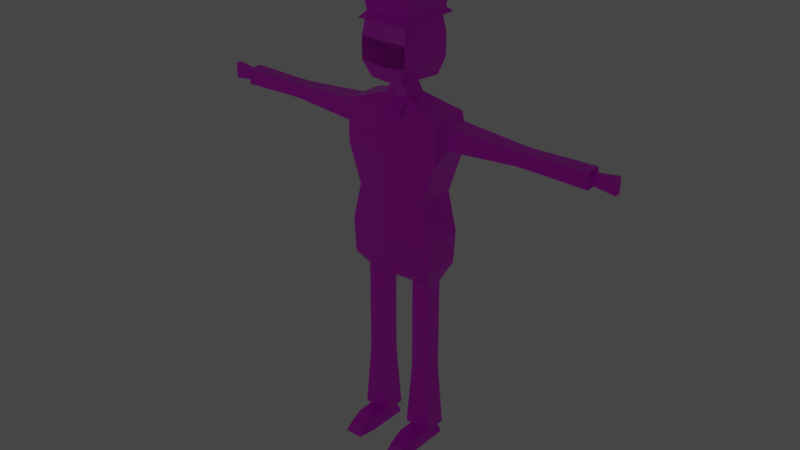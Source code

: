 # Source: chef.blend  (saved by Blender 2.82.7; exported with 4.5.12 LTS)
import bpy
from mathutils import Matrix  # noqa: F401  (used for matrix-valued properties, if any)

bpy.ops.wm.read_factory_settings(use_empty=True)
scene = bpy.context.scene
scene.name = 'Scene'

# ---- collections
col_collection = bpy.data.collections.new('Collection'); scene.collection.children.link(col_collection)

# ---- images (referenced by path relative to the original .blend; pixels are not part of the script)
import os
ASSET_DIR = os.environ.get("B2B_ASSET_DIR", "")  # directory of the original .blend (textures are referenced by path, not embedded)
HERE = os.path.dirname(os.path.abspath(__file__))  # packed textures are extracted next to this script under _unpacked/

def load_image(name, relpath, width, height, colorspace="sRGB"):
    """Load a texture the original file referenced (path relative to the .blend, or extracted next to this script)."""
    p = next((c for c in (os.path.join(HERE, relpath), os.path.join(ASSET_DIR, relpath)) if relpath and os.path.exists(c)), "")
    if p:
        img = bpy.data.images.load(p, check_existing=True)
        img.name = name
    else:  # same state as the original file: an image datablock whose file is absent (Cycles renders it pink)
        img = bpy.data.images.new(name, width, height)
        img.source = "FILE"
        img.filepath = "//" + (relpath or name)
    img.colorspace_settings.name = colorspace
    return img
img_palette01_png = load_image('Palette01.png', 'Palette01.png', 1024, 1024, 'sRGB')

# ---- materials (node trees are filled in below, after node groups)
mat_material = bpy.data.materials.new('Material')
mat_material.alpha_threshold = 0.0
mat_material.use_transparent_shadow = False
mat_material.line_color = (0.0, 0.0, 0.0, 1.0)

# ---- material node trees
mat_material.use_nodes = True; mat_material.node_tree.nodes.clear()
_N = mat_material.node_tree.nodes; _L = mat_material.node_tree.links
n0 = _N.new('ShaderNodeOutputMaterial'); n0.name = 'Material Output'; n0.location = (300, 300)
n1 = _N.new('ShaderNodeBsdfPrincipled'); n1.name = 'Principled BSDF'; n1.location = (10, 300)
n1.distribution = 'GGX'
n1.subsurface_method = 'BURLEY'
n1.inputs[2].default_value = 0.4
n1.inputs[3].default_value = 1.45
n1.inputs[27].default_value = (0.0, 0.0, 0.0, 1.0)
n1.inputs[28].default_value = 1.0
n2 = _N.new('ShaderNodeTexImage'); n2.name = 'Image Texture'; n2.location = (-546, 74)
n2.image = img_palette01_png
n2.interpolation = 'Closest'
_L.new(n1.outputs[0], n0.inputs[0])
_L.new(n2.outputs[0], n1.inputs[0])
n0.is_active_output = True

# ---- world
world_world = bpy.data.worlds.new('World'); scene.world = world_world
world_world.use_nodes = True; world_world.node_tree.nodes.clear()
_N = world_world.node_tree.nodes; _L = world_world.node_tree.links
n0 = _N.new('ShaderNodeOutputWorld'); n0.name = 'World Output'; n0.location = (300, 300)
n1 = _N.new('ShaderNodeBackground'); n1.name = 'Background'; n1.location = (10, 300)
n1.inputs[0].default_value = (0.05088, 0.05088, 0.05088, 1.0)
_L.new(n1.outputs[0], n0.inputs[0])
n0.is_active_output = True
world_world.color = (0.05088, 0.05088, 0.05088)
world_world.use_sun_shadow = False
world_world.sun_shadow_jitter_overblur = 0.0

# ---- lights
light_point = bpy.data.lights.new('Point', 'POINT')
light_point.transmission_factor = 0.0
light_point.shadow_soft_size = 0.25
light_point.shadow_maximum_resolution = 0.006
light_point.use_absolute_resolution = True

# ---- meshes
me_cube = bpy.data.meshes.new('Cube')
me_cube.from_pydata([(0.2708, 0.1094, 1.925), (0.0, 0.1094, 1.028), (0.2708, -0.1094, 1.925), (0.0, -0.1094, 1.028), (0.0, 0.1094, 1.028), (0.0, -0.1094, 1.925), (0.0, -0.1094, 1.028), (0.0, 0.1094, 1.925), (0.2708, 0.1094, 1.687), (0.1985, 0.1094, 1.477), (0.249, 0.1094, 1.266), (0.2708, -0.1094, 1.687), (0.1985, -0.1094, 1.477), (0.249, -0.1094, 1.266), (0.0, -0.1646, 1.701), (0.0, -0.1502, 1.477), (0.0, -0.1502, 1.252), (0.0, 0.09035, 1.701), (0.0, 0.09035, 1.477), (0.0, 0.09035, 1.252), (0.2368, 0.1094, 1.076), (0.2368, -0.1094, 1.076), (0.0, -0.1094, 1.076), (0.0, 0.1094, 1.076), (0.2009, 0.04399, 0.9839), (0.0909, 0.04399, 0.9839), (0.2009, -0.04399, 0.9839), (0.0909, -0.04399, 0.9839), (0.2009, 0.04399, 0.5427), (0.0909, 0.04399, 0.5427), (0.2009, -0.04399, 0.5427), (0.0909, -0.04399, 0.5427), (0.2009, 0.04399, 0.4968), (0.0909, 0.04399, 0.4968), (0.2009, -0.04399, 0.4968), (0.0909, -0.04399, 0.4968), (0.2009, 0.04399, 0.4555), (0.0909, 0.04399, 0.4555), (0.2009, -0.04399, 0.4555), (0.0909, -0.04399, 0.4555), (0.2009, 0.04399, 0.4555), (0.0909, 0.04399, 0.4555), (0.2009, -0.04399, 0.4555), (0.0909, -0.04399, 0.4555), (0.2227, 0.06134, 0.0866), (0.0692, 0.06134, 0.0866), (0.2227, -0.06134, 0.0866), (0.0692, -0.06134, 0.0866), (0.2009, 0.04399, 0.07692), (0.0909, 0.04399, 0.07692), (0.2009, -0.04399, 0.07692), (0.0909, -0.04399, 0.07692), (0.2009, 0.04399, 0.07692), (0.0909, 0.04399, 0.07692), (0.2009, -0.04399, 0.07692), (0.0909, -0.04399, 0.07692), (0.2109, 0.06922, 0.00621), (0.08095, 0.06922, 0.00621), (0.2109, -0.03467, 0.00621), (0.08095, -0.03467, 0.00621), (0.2009, -0.1434, 0.07692), (0.0909, -0.1434, 0.07692), (0.2109, -0.152, 0.00621), (0.08095, -0.152, 0.00621), (0.1881, -0.2387, 0.04738), (0.1038, -0.2387, 0.04738), (0.1957, -0.2646, 0.007728), (0.09615, -0.2646, 0.007728), (0.3144, 0.06698, 1.895), (0.3144, -0.05155, 1.895), (0.3144, 0.06698, 1.774), (0.3144, -0.05155, 1.774), (0.6824, 0.04566, 1.873), (0.6824, -0.03022, 1.873), (0.6824, 0.04566, 1.796), (0.6824, -0.03022, 1.796), (0.7249, 0.04566, 1.873), (0.7249, -0.03022, 1.873), (0.7249, 0.04566, 1.796), (0.7249, -0.03022, 1.796), (0.7658, 0.04566, 1.873), (0.7658, -0.03022, 1.873), (0.7658, 0.04566, 1.796), (0.7658, -0.03022, 1.796), (1.065, 0.04972, 1.878), (1.065, -0.03428, 1.878), (1.065, 0.04972, 1.791), (1.065, -0.03428, 1.791), (1.051, 0.02676, 1.854), (1.051, -0.01133, 1.854), (1.051, 0.02676, 1.815), (1.051, -0.01133, 1.815), (1.061, 0.01827, 1.863), (1.061, -0.002831, 1.863), (1.061, 0.01827, 1.806), (1.061, -0.002831, 1.806), (1.192, 0.02422, 1.878), (1.192, -0.00878, 1.878), (1.192, 0.02422, 1.791), (1.192, -0.00878, 1.791), (0.2708, 0.1094, 1.925), (0.2708, -0.1094, 1.925), (0.0, 0.1094, 1.925), (0.0, -0.1094, 1.925), (0.2708, 0.1094, 1.925), (0.2708, -0.1094, 1.925), (0.0, 0.1094, 1.925), (0.0, -0.1094, 1.925), (0.06761, 0.06013, 1.992), (0.06761, -0.06013, 1.992), (0.0, 0.06895, 1.992), (0.0, -0.07479, 1.992), (0.0423, 0.05566, 2.041), (0.0423, -0.05566, 2.041), (0.0, 0.05566, 2.041), (0.0, -0.05566, 2.041), (0.04393, 0.05854, 2.061), (0.04393, -0.05854, 2.061), (0.0, 0.05854, 2.061), (0.0, -0.05854, 2.061), (0.1187, 0.1064, 2.074), (0.0947, -0.1331, 2.081), (0.0, 0.1064, 2.074), (0.0, -0.1354, 2.074), (0.1233, 0.1325, 2.367), (0.1233, -0.1432, 2.367), (0.0, 0.1325, 2.367), (0.0, -0.1432, 2.367), (0.1031, 0.09549, 2.399), (0.1031, -0.09549, 2.399), (0.0, 0.09549, 2.399), (0.0, -0.09549, 2.399), (0.0, 0.1499, 2.157), (0.0, 0.1508, 2.224), (0.0, 0.1499, 2.283), (0.1303, -0.1597, 2.164), (0.1307, -0.1605, 2.23), (0.1303, -0.1597, 2.283), (0.0, -0.1668, 2.283), (0.0, -0.1677, 2.224), (0.0, -0.1668, 2.157), (0.1335, 0.1499, 2.157), (0.1339, 0.1508, 2.243), (0.1335, 0.1499, 2.283), (0.1397, 0.194, 2.371), (0.1397, -0.175, 2.371), (0.0, 0.194, 2.371), (0.0, -0.175, 2.371), (0.1441, 0.1536, 2.525), (0.1441, -0.1454, 2.541), (0.0, 0.1536, 2.525), (0.0, -0.1454, 2.541), (0.0, 0.161, 2.399), (0.0, 0.1775, 2.385), (0.1307, -0.1537, 2.385), (0.1217, -0.1324, 2.399), (0.0, -0.1537, 2.385), (0.0, -0.1324, 2.399), (0.1307, 0.1775, 2.385), (0.1217, 0.161, 2.399), (0.06761, -0.06013, 1.992), (0.0, -0.07479, 1.992), (0.1303, -0.1597, 2.164), (0.1307, -0.1605, 2.23), (0.1303, -0.1597, 2.283), (0.0, -0.1668, 2.283), (0.0, -0.1677, 2.224), (0.0, -0.1668, 2.157), (0.07767, -0.1462, 1.905), (0.0, -0.1609, 1.905)], [], [(4, 1, 3, 6), (8, 0, 68, 70), (17, 7, 0, 8), (0, 7, 102, 100), (11, 2, 5, 14), (21, 13, 16, 22), (13, 12, 15, 16), (12, 11, 14, 15), (23, 19, 10, 20), (19, 18, 9, 10), (18, 17, 8, 9), (20, 10, 13, 21), (10, 9, 12, 13), (9, 8, 11, 12), (3, 1, 25, 27), (4, 23, 20, 1), (3, 21, 22, 6), (27, 25, 29, 31), (21, 3, 27, 26), (20, 21, 26, 24), (1, 20, 24, 25), (28, 30, 34, 32), (25, 24, 28, 29), (24, 26, 30, 28), (26, 27, 31, 30), (35, 33, 37, 39), (30, 31, 35, 34), (31, 29, 33, 35), (29, 28, 32, 33), (37, 36, 40, 41), (33, 32, 36, 37), (32, 34, 38, 36), (34, 35, 39, 38), (43, 41, 45, 47), (36, 38, 42, 40), (38, 39, 43, 42), (39, 37, 41, 43), (44, 46, 50, 48), (41, 40, 44, 45), (40, 42, 46, 44), (42, 43, 47, 46), (50, 51, 55, 54), (46, 47, 51, 50), (47, 45, 49, 51), (45, 44, 48, 49), (55, 53, 57, 59), (51, 49, 53, 55), (49, 48, 52, 53), (48, 50, 54, 52), (57, 56, 58, 59), (53, 52, 56, 57), (52, 54, 58, 56), (58, 54, 60, 62), (61, 63, 67, 65), (55, 59, 63, 61), (59, 58, 62, 63), (54, 55, 61, 60), (64, 65, 67, 66), (60, 61, 65, 64), (62, 60, 64, 66), (63, 62, 66, 67), (71, 70, 74, 75), (11, 8, 70, 71), (2, 11, 71, 69), (0, 2, 69, 68), (81, 76, 73, 77), (70, 68, 72, 74), (69, 71, 75, 73), (68, 69, 73, 72), (76, 81, 80), (72, 73, 76), (74, 72, 76, 78), (83, 82, 86, 87), (78, 76, 80, 82), (85, 87, 91, 89), (82, 80, 84, 86), (81, 83, 87, 85), (80, 81, 85, 84), (90, 88, 92, 94), (84, 85, 89, 88), (87, 86, 90, 91), (86, 84, 88, 90), (94, 92, 96, 98), (89, 91, 95, 93), (88, 89, 93, 92), (91, 90, 94, 95), (98, 96, 97, 99), (93, 95, 99, 97), (92, 93, 97, 96), (95, 94, 98, 99), (100, 102, 106, 104), (2, 0, 100, 101), (5, 2, 101, 103), (105, 104, 108, 109), (103, 101, 105, 107), (101, 100, 104, 105), (108, 110, 114, 112), (104, 106, 110, 108), (107, 105, 109, 111), (112, 114, 118, 116), (111, 109, 113, 115), (109, 108, 112, 113), (119, 117, 121, 123), (115, 113, 117, 119), (113, 112, 116, 117), (138, 137, 125, 127), (117, 116, 120, 121), (116, 118, 122, 120), (127, 125, 129, 131), (137, 143, 124, 125), (143, 134, 126, 124), (128, 130, 131, 129), (125, 124, 128, 129), (124, 126, 130, 128), (120, 122, 132, 141), (121, 120, 141, 135), (141, 132, 133, 134, 143, 142), (123, 121, 135, 140), (135, 141, 142, 143, 137, 136), (140, 135, 136, 137, 138, 139), (157, 155, 149, 151), (148, 150, 151, 149), (155, 159, 148, 149), (159, 152, 150, 148), (145, 147, 146, 144), (73, 75, 79, 83, 81, 77), (75, 78, 83, 79), (83, 78, 82), (78, 75, 74), (144, 146, 153, 158), (158, 153, 152, 159), (145, 144, 158, 154), (154, 158, 159, 155), (147, 145, 154, 156), (156, 154, 155, 157), (109, 111, 161, 160), (167, 162, 163, 164, 165, 166), (160, 161, 169, 168)])
_uv = me_cube.uv_layers.new(name='UVMap')
_uv.uv.foreach_set('vector', [0.4225, 0.8141, 0.4225, 0.8141, 0.4225, 0.8141, 0.4225, 0.8141, 0.02254, 0.9257, 0.02254, 0.9257, 0.02254, 0.9257, 0.02254, 0.9257, 0.02254, 0.9257, 0.02254, 0.9257, 0.02254, 0.9257, 0.02254, 0.9257, 0.02254, 0.9257, 0.02254, 0.9257, 0.02254, 0.9257, 0.02254, 0.9257, 0.02254, 0.9257, 0.02254, 0.9257, 0.02254, 0.9257, 0.02254, 0.9257, 0.02254, 0.9257, 0.02254, 0.9257, 0.02254, 0.9257, 0.02254, 0.9257, 0.02254, 0.9257, 0.02254, 0.9257, 0.02254, 0.9257, 0.02254, 0.9257, 0.02254, 0.9257, 0.02254, 0.9257, 0.02254, 0.9257, 0.02254, 0.9257, 0.02254, 0.9257, 0.02254, 0.9257, 0.02254, 0.9257, 0.02254, 0.9257, 0.02254, 0.9257, 0.02254, 0.9257, 0.02254, 0.9257, 0.02254, 0.9257, 0.02254, 0.9257, 0.02254, 0.9257, 0.02254, 0.9257, 0.02254, 0.9257, 0.02254, 0.9257, 0.02254, 0.9257, 0.02254, 0.9257, 0.02254, 0.9257, 0.02254, 0.9257, 0.02254, 0.9257, 0.02254, 0.9257, 0.02254, 0.9257, 0.02254, 0.9257, 0.02254, 0.9257, 0.02254, 0.9257, 0.02254, 0.9257, 0.4225, 0.8141, 0.4225, 0.8141, 0.4225, 0.8141, 0.4225, 0.8141, 0.4225, 0.8141, 0.4225, 0.8141, 0.4225, 0.8141, 0.4225, 0.8141, 0.4225, 0.8141, 0.4225, 0.8141, 0.4225, 0.8141, 0.4225, 0.8141, 0.4225, 0.8141, 0.4225, 0.8141, 0.4225, 0.8141, 0.4225, 0.8141, 0.4225, 0.8141, 0.4225, 0.8141, 0.4225, 0.8141, 0.4225, 0.8141, 0.4225, 0.8141, 0.4225, 0.8141, 0.4225, 0.8141, 0.4225, 0.8141, 0.4225, 0.8141, 0.4225, 0.8141, 0.4225, 0.8141, 0.4225, 0.8141, 0.4225, 0.8141, 0.4225, 0.8141, 0.4225, 0.8141, 0.4225, 0.8141, 0.4225, 0.8141, 0.4225, 0.8141, 0.4225, 0.8141, 0.4225, 0.8141, 0.4225, 0.8141, 0.4225, 0.8141, 0.4225, 0.8141, 0.4225, 0.8141, 0.4225, 0.8141, 0.4225, 0.8141, 0.4225, 0.8141, 0.4225, 0.8141, 0.4225, 0.8141, 0.4225, 0.8141, 0.4225, 0.8141, 0.4225, 0.8141, 0.4225, 0.8141, 0.4225, 0.8141, 0.4225, 0.8141, 0.4225, 0.8141, 0.4225, 0.8141, 0.4225, 0.8141, 0.4225, 0.8141, 0.4225, 0.8141, 0.4225, 0.8141, 0.4225, 0.8141, 0.4225, 0.8141, 0.4225, 0.8141, 0.4225, 0.8141, 0.4225, 0.8141, 0.4225, 0.8141, 0.4225, 0.8141, 0.4225, 0.8141, 0.4225, 0.8141, 0.4225, 0.8141, 0.4225, 0.8141, 0.4225, 0.8141, 0.4225, 0.8141, 0.4225, 0.8141, 0.4225, 0.8141, 0.4225, 0.8141, 0.4225, 0.8141, 0.4225, 0.8141, 0.4225, 0.8141, 0.4225, 0.8141, 0.4225, 0.8141, 0.4225, 0.8141, 0.4225, 0.8141, 0.4225, 0.8141, 0.4225, 0.8141, 0.4225, 0.8141, 0.4225, 0.8141, 0.4225, 0.8141, 0.4225, 0.8141, 0.4225, 0.8141, 0.4225, 0.8141, 0.4225, 0.8141, 0.4225, 0.8141, 0.4225, 0.8141, 0.4225, 0.8141, 0.06905, 0.4173, 0.06905, 0.4173, 0.06905, 0.4173, 0.06905, 0.4173, 0.4225, 0.8141, 0.4225, 0.8141, 0.4225, 0.8141, 0.4225, 0.8141, 0.4225, 0.8141, 0.4225, 0.8141, 0.4225, 0.8141, 0.4225, 0.8141, 0.4225, 0.8141, 0.4225, 0.8141, 0.4225, 0.8141, 0.4225, 0.8141, 0.06905, 0.4173, 0.06905, 0.4173, 0.06905, 0.4173, 0.06905, 0.4173, 0.06905, 0.4173, 0.06905, 0.4173, 0.06905, 0.4173, 0.06905, 0.4173, 0.06905, 0.4173, 0.06905, 0.4173, 0.06905, 0.4173, 0.06905, 0.4173, 0.06905, 0.4173, 0.06905, 0.4173, 0.06905, 0.4173, 0.06905, 0.4173, 0.06905, 0.4173, 0.06905, 0.4173, 0.06905, 0.4173, 0.06905, 0.4173, 0.06905, 0.4173, 0.06905, 0.4173, 0.06905, 0.4173, 0.06905, 0.4173, 0.06905, 0.4173, 0.06905, 0.4173, 0.06905, 0.4173, 0.06905, 0.4173, 0.06905, 0.4173, 0.06905, 0.4173, 0.06905, 0.4173, 0.06905, 0.4173, 0.06905, 0.4173, 0.06905, 0.4173, 0.06905, 0.4173, 0.06905, 0.4173, 0.06905, 0.4173, 0.06905, 0.4173, 0.06905, 0.4173, 0.06905, 0.4173, 0.06905, 0.4173, 0.06905, 0.4173, 0.06905, 0.4173, 0.06905, 0.4173, 0.06905, 0.4173, 0.06905, 0.4173, 0.06905, 0.4173, 0.06905, 0.4173, 0.06905, 0.4173, 0.06905, 0.4173, 0.06905, 0.4173, 0.06905, 0.4173, 0.06905, 0.4173, 0.06905, 0.4173, 0.06905, 0.4173, 0.06905, 0.4173, 0.06905, 0.4173, 0.06905, 0.4173, 0.06905, 0.4173, 0.06905, 0.4173, 0.06905, 0.4173, 0.06905, 0.4173, 0.06905, 0.4173, 0.06905, 0.4173, 0.06905, 0.4173, 0.06905, 0.4173, 0.06905, 0.4173, 0.06905, 0.4173, 0.06905, 0.4173, 0.06905, 0.4173, 0.06905, 0.4173, 0.06905, 0.4173, 0.06905, 0.4173, 0.06905, 0.4173, 0.06905, 0.4173, 0.06905, 0.4173, 0.06905, 0.4173, 0.06905, 0.4173, 0.06905, 0.4173, 0.06905, 0.4173, 0.02254, 0.9257, 0.02254, 0.9257, 0.02254, 0.9257, 0.02254, 0.9257, 0.02254, 0.9257, 0.02254, 0.9257, 0.02254, 0.9257, 0.02254, 0.9257, 0.02254, 0.9257, 0.02254, 0.9257, 0.02254, 0.9257, 0.02254, 0.9257, 0.02254, 0.9257, 0.02254, 0.9257, 0.02254, 0.9257, 0.02254, 0.9257, 0.02254, 0.9257, 0.02254, 0.9257, 0.02254, 0.9257, 0.02254, 0.9257, 0.02254, 0.9257, 0.02254, 0.9257, 0.02254, 0.9257, 0.02254, 0.9257, 0.02254, 0.9257, 0.02254, 0.9257, 0.02254, 0.9257, 0.02254, 0.9257, 0.02254, 0.9257, 0.02254, 0.9257, 0.02254, 0.9257, 0.02254, 0.9257, 0.02254, 0.9257, 0.02254, 0.9257, 0.02254, 0.9257, 0.02254, 0.9257, 0.02254, 0.9257, 0.02254, 0.9257, 0.02254, 0.9257, 0.02254, 0.9257, 0.02254, 0.9257, 0.02254, 0.9257, 0.02254, 0.9257, 0.02254, 0.9257, 0.02254, 0.9257, 0.02254, 0.9257, 0.02254, 0.9257, 0.02254, 0.9257, 0.02254, 0.9257, 0.02254, 0.9257, 0.06905, 0.4173, 0.06905, 0.4173, 0.06905, 0.4173, 0.06905, 0.4173, 0.06905, 0.4173, 0.06905, 0.4173, 0.06905, 0.4173, 0.06905, 0.4173, 0.02254, 0.9257, 0.02254, 0.9257, 0.02254, 0.9257, 0.02254, 0.9257, 0.02254, 0.9257, 0.02254, 0.9257, 0.02254, 0.9257, 0.02254, 0.9257, 0.06905, 0.4173, 0.06905, 0.4173, 0.06905, 0.4173, 0.06905, 0.4173, 0.06905, 0.4173, 0.06905, 0.4173, 0.06905, 0.4173, 0.06905, 0.4173, 0.06905, 0.4173, 0.06905, 0.4173, 0.06905, 0.4173, 0.06905, 0.4173, 0.06905, 0.4173, 0.06905, 0.4173, 0.06905, 0.4173, 0.06905, 0.4173, 0.06905, 0.4173, 0.06905, 0.4173, 0.06905, 0.4173, 0.06905, 0.4173, 0.06905, 0.4173, 0.06905, 0.4173, 0.06905, 0.4173, 0.06905, 0.4173, 0.06905, 0.4173, 0.06905, 0.4173, 0.06905, 0.4173, 0.06905, 0.4173, 0.06905, 0.4173, 0.06905, 0.4173, 0.06905, 0.4173, 0.06905, 0.4173, 0.06905, 0.4173, 0.06905, 0.4173, 0.06905, 0.4173, 0.06905, 0.4173, 0.06905, 0.4173, 0.06905, 0.4173, 0.06905, 0.4173, 0.06905, 0.4173, 0.06905, 0.4173, 0.06905, 0.4173, 0.06905, 0.4173, 0.06905, 0.4173, 0.06905, 0.4173, 0.06905, 0.4173, 0.06905, 0.4173, 0.06905, 0.4173, 0.06905, 0.4173, 0.06905, 0.4173, 0.06905, 0.4173, 0.06905, 0.4173, 0.02254, 0.9257, 0.02254, 0.9257, 0.02254, 0.9257, 0.02254, 0.9257, 0.02254, 0.9257, 0.02254, 0.9257, 0.02254, 0.9257, 0.02254, 0.9257, 0.02254, 0.9257, 0.02254, 0.9257, 0.02254, 0.9257, 0.02254, 0.9257, 0.06905, 0.4173, 0.06905, 0.4173, 0.06905, 0.4173, 0.06905, 0.4173, 0.06905, 0.4173, 0.06905, 0.4173, 0.06905, 0.4173, 0.06905, 0.4173, 0.06905, 0.4173, 0.06905, 0.4173, 0.06905, 0.4173, 0.06905, 0.4173, 0.02254, 0.9257, 0.02254, 0.9257, 0.02254, 0.9257, 0.02254, 0.9257, 0.02254, 0.9257, 0.02254, 0.9257, 0.02254, 0.9257, 0.02254, 0.9257, 0.06905, 0.4173, 0.06905, 0.4173, 0.06905, 0.4173, 0.06905, 0.4173, 0.06905, 0.4173, 0.06905, 0.4173, 0.06905, 0.4173, 0.06905, 0.4173, 0.06905, 0.4173, 0.06905, 0.4173, 0.06905, 0.4173, 0.06905, 0.4173, 0.06905, 0.4173, 0.06905, 0.4173, 0.06905, 0.4173, 0.06905, 0.4173, 0.06905, 0.4173, 0.06905, 0.4173, 0.06905, 0.4173, 0.06905, 0.4173, 0.06905, 0.4173, 0.06905, 0.4173, 0.06905, 0.4173, 0.06905, 0.4173, 0.06905, 0.4173, 0.06905, 0.4173, 0.06905, 0.4173, 0.06905, 0.4173, 0.06905, 0.4173, 0.06905, 0.4173, 0.06905, 0.4173, 0.06905, 0.4173, 0.06905, 0.4173, 0.06905, 0.4173, 0.06905, 0.4173, 0.06905, 0.4173, 0.06905, 0.4173, 0.06905, 0.4173, 0.06905, 0.4173, 0.06905, 0.4173, 0.06905, 0.4173, 0.06905, 0.4173, 0.06905, 0.4173, 0.06905, 0.4173, 0.06905, 0.4173, 0.06905, 0.4173, 0.06905, 0.4173, 0.06905, 0.4173, 0.06905, 0.4173, 0.06905, 0.4173, 0.06905, 0.4173, 0.06905, 0.4173, 0.06905, 0.4173, 0.06905, 0.4173, 0.06905, 0.4173, 0.06905, 0.4173, 0.06905, 0.4173, 0.06905, 0.4173, 0.06905, 0.4173, 0.06905, 0.4173, 0.06905, 0.4173, 0.06905, 0.4173, 0.06905, 0.4173, 0.06905, 0.4173, 0.06905, 0.4173, 0.06905, 0.4173, 0.06905, 0.4173, 0.06905, 0.4173, 0.06905, 0.4173, 0.06905, 0.4173, 0.06905, 0.4173, 0.06905, 0.4173, 0.06905, 0.4173, 0.06905, 0.4173, 0.06905, 0.4173, 0.06905, 0.4173, 0.06905, 0.4173, 0.06905, 0.4173, 0.06905, 0.4173, 0.06905, 0.4173, 0.06905, 0.4173, 0.06905, 0.4173, 0.06905, 0.4173, 0.06905, 0.4173, 0.06905, 0.4173, 0.06905, 0.4173, 0.06905, 0.4173, 0.06905, 0.4173, 0.06905, 0.4173, 0.06905, 0.4173, 0.438, 0.7025, 0.438, 0.7025, 0.438, 0.7025, 0.438, 0.7025, 0.438, 0.7025, 0.438, 0.7025, 0.438, 0.7025, 0.438, 0.7025, 0.438, 0.7025, 0.438, 0.7025, 0.438, 0.7025, 0.438, 0.7025, 0.438, 0.7025, 0.438, 0.7025, 0.438, 0.7025, 0.438, 0.7025, 0.06905, 0.4173, 0.06905, 0.4173, 0.06905, 0.4173, 0.06905, 0.4173, 0.02254, 0.9257, 0.02254, 0.9257, 0.02254, 0.9257, 0.02254, 0.9257, 0.02254, 0.9257, 0.02254, 0.9257, 0.02254, 0.9257, 0.02254, 0.9257, 0.02254, 0.9257, 0.02254, 0.9257, 0.02254, 0.9257, 0.02254, 0.9257, 0.02254, 0.9257, 0.02254, 0.9257, 0.02254, 0.9257, 0.02254, 0.9257, 0.02874, 0.9598, 0.02874, 0.9598, 0.02874, 0.9598, 0.02874, 0.9598, 0.438, 0.7025, 0.438, 0.7025, 0.438, 0.7025, 0.438, 0.7025, 0.02874, 0.9598, 0.02874, 0.9598, 0.02874, 0.9598, 0.02874, 0.9598, 0.438, 0.7025, 0.438, 0.7025, 0.438, 0.7025, 0.438, 0.7025, 0.02874, 0.9598, 0.02874, 0.9598, 0.02874, 0.9598, 0.02874, 0.9598, 0.438, 0.7025, 0.438, 0.7025, 0.438, 0.7025, 0.438, 0.7025, 0.02254, 0.9257, 0.02254, 0.9257, 0.02254, 0.9257, 0.02254, 0.9257, 0.06905, 0.4173, 0.06905, 0.4173, 0.06905, 0.4173, 0.06905, 0.4173, 0.06905, 0.4173, 0.06905, 0.4173, 0.3295, 0.9164, 0.3295, 0.9164, 0.3295, 0.9164, 0.3295, 0.9164])
me_cube.materials.append(mat_material)
me_cube.use_remesh_preserve_volume = False
me_cube.use_remesh_preserve_attributes = False
me_cube.use_mirror_vertex_groups = False
me_cube.update()
me_cube.normals_split_custom_set([tuple(v) for v in zip(*[iter([0.0, 0.0, 1.0, 0.0, 0.0, 1.0, 0.0, 0.0, 1.0, 0.0, 0.0, 1.0, 0.6968, 0.7173, 0.0, 0.6968, 0.7173, 0.0, 0.6968, 0.7173, 0.0, 0.6968, 0.7173, 0.0, -0.03614, 0.9985, -0.04118, -0.03614, 0.9985, -0.04118, -0.03614, 0.9985, -0.04118, -0.03614, 0.9985, -0.04118, 0.0, 0.0, 1.0, 0.0, 0.0, 1.0, 0.0, 0.0, 1.0, 0.0, 0.0, 1.0, 0.1036, -0.9876, 0.1181, 0.1036, -0.9876, 0.1181, 0.1036, -0.9876, 0.1181, 0.1036, -0.9876, 0.1181, 0.0863, -0.9898, -0.1133, 0.0863, -0.9898, -0.1133, 0.0863, -0.9898, -0.1133, 0.0863, -0.9898, -0.1133, 0.1788, -0.9837, 0.02077, 0.1788, -0.9837, 0.02077, 0.1788, -0.9837, 0.02077, 0.1788, -0.9837, 0.02077, 0.1983, -0.978, -0.06533, 0.1983, -0.978, -0.06533, 0.1983, -0.978, -0.06533, 0.1983, -0.978, -0.06533, -0.04059, 0.9978, 0.05328, -0.04059, 0.9978, 0.05328, -0.04059, 0.9978, 0.05328, -0.04059, 0.9978, 0.05328, -0.08452, 0.9964, -0.009814, -0.08452, 0.9964, -0.009814, -0.08452, 0.9964, -0.009814, -0.08452, 0.9964, -0.009814, -0.08052, 0.9967, 0.01339, -0.08052, 0.9967, 0.01339, -0.08052, 0.9967, 0.01339, -0.08052, 0.9967, 0.01339, 0.998, 0.0, -0.06388, 0.998, 0.0, -0.06388, 0.998, 0.0, -0.06388, 0.998, 0.0, -0.06388, 0.9725, 0.0, 0.233, 0.9725, 0.0, 0.233, 0.9725, 0.0, 0.233, 0.9725, 0.0, 0.233, 0.9459, 0.0, -0.3246, 0.9459, 0.0, -0.3246, 0.9459, 0.0, -0.3246, 0.9459, 0.0, -0.3246, -0.4392, 0.0, -0.8984, -0.4392, 0.0, -0.8984, -0.4392, 0.0, -0.8984, -0.4392, 0.0, -0.8984, 0.0, 1.0, 0.0, 0.0, 1.0, 0.0, 0.0, 1.0, 0.0, 0.0, 1.0, 0.0, 0.0, -1.0, 0.0, 0.0, -1.0, 0.0, 0.0, -1.0, 0.0, 0.0, -1.0, 0.0, -1.0, 0.0, 0.0, -1.0, 0.0, 0.0, -1.0, 0.0, 0.0, -1.0, 0.0, 0.0, 0.09234, -0.7379, -0.6686, 0.09234, -0.7379, -0.6686, 0.09234, -0.7379, -0.6686, 0.09234, -0.7379, -0.6686, 0.9321, 0.0, -0.3622, 0.9321, 0.0, -0.3622, 0.9321, 0.0, -0.3622, 0.9321, 0.0, -0.3622, 0.09234, 0.7379, -0.6686, 0.09234, 0.7379, -0.6686, 0.09234, 0.7379, -0.6686, 0.09234, 0.7379, -0.6686, 1.0, 0.0, 0.0, 1.0, 0.0, 0.0, 1.0, 0.0, 0.0, 1.0, 0.0, 0.0, 0.0, 1.0, 0.0, 0.0, 1.0, 0.0, 0.0, 1.0, 0.0, 0.0, 1.0, 0.0, 1.0, 0.0, 0.0, 1.0, 0.0, 0.0, 1.0, 0.0, 0.0, 1.0, 0.0, 0.0, 0.0, -1.0, 0.0, 0.0, -1.0, 0.0, 0.0, -1.0, 0.0, 0.0, -1.0, 0.0, -1.0, 0.0, 0.0, -1.0, 0.0, 0.0, -1.0, 0.0, 0.0, -1.0, 0.0, 0.0, 0.0, -1.0, 0.0, 0.0, -1.0, 0.0, 0.0, -1.0, 0.0, 0.0, -1.0, 0.0, -1.0, 0.0, 0.0, -1.0, 0.0, 0.0, -1.0, 0.0, 0.0, -1.0, 0.0, 0.0, 0.0, 1.0, 0.0, 0.0, 1.0, 0.0, 0.0, 1.0, 0.0, 0.0, 1.0, 0.0, 0.0, 0.0, 1.0, 0.0, 0.0, 1.0, 0.0, 0.0, 1.0, 0.0, 0.0, 1.0, 0.0, 1.0, 0.0, 0.0, 1.0, 0.0, 0.0, 1.0, 0.0, 0.0, 1.0, 0.0, 1.0, 0.0, 0.0, 1.0, 0.0, 0.0, 1.0, 0.0, 0.0, 1.0, 0.0, 0.0, 0.0, -1.0, 0.0, 0.0, -1.0, 0.0, 0.0, -1.0, 0.0, 0.0, -1.0, 0.0, -0.9983, 0.0, 0.05873, -0.9983, 0.0, 0.05873, -0.9983, 0.0, 0.05873, -0.9983, 0.0, 0.05873, 0.0, 0.0, 1.0, 0.0, 0.0, 1.0, 0.0, 0.0, 1.0, 0.0, 0.0, 1.0, 0.0, 0.0, 1.0, 0.0, 0.0, 1.0, 0.0, 0.0, 1.0, 0.0, 0.0, 1.0, 0.0, 0.0, 1.0, 0.0, 0.0, 1.0, 0.0, 0.0, 1.0, 0.0, 0.0, 1.0, 0.4075, 0.0, -0.9132, 0.4075, 0.0, -0.9132, 0.4075, 0.0, -0.9132, 0.4075, 0.0, -0.9132, 0.0, 0.9989, 0.04698, 0.0, 0.9989, 0.04698, 0.0, 0.9989, 0.04698, 0.0, 0.9989, 0.04698, 0.9983, 0.0, 0.05873, 0.9983, 0.0, 0.05873, 0.9983, 0.0, 0.05873, 0.9983, 0.0, 0.05873, 0.0, -0.9989, 0.04698, 0.0, -0.9989, 0.04698, 0.0, -0.9989, 0.04698, 0.0, -0.9989, 0.04698, 0.0, 0.0, 1.0, 0.0, 0.0, 1.0, 0.0, 0.0, 1.0, 0.0, 0.0, 1.0, 0.0, -0.4873, -0.8732, 0.0, -0.4873, -0.8732, 0.0, -0.4873, -0.8732, 0.0, -0.4873, -0.8732, -0.4075, 0.0, -0.9132, -0.4075, 0.0, -0.9132, -0.4075, 0.0, -0.9132, -0.4075, 0.0, -0.9132, 0.0, 0.4873, -0.8732, 0.0, 0.4873, -0.8732, 0.0, 0.4873, -0.8732, 0.0, 0.4873, -0.8732, -0.9902, 0.0, 0.1393, -0.9902, 0.0, 0.1393, -0.9902, 0.0, 0.1393, -0.9902, 0.0, 0.1393, 0.0, 0.0, 1.0, 0.0, 0.0, 1.0, 0.0, 0.0, 1.0, 0.0, 0.0, 1.0, 0.0, 0.0, 1.0, 0.0, 0.0, 1.0, 0.0, 0.0, 1.0, 0.0, 0.0, 1.0, 0.0, 0.0, 1.0, 0.0, 0.0, 1.0, 0.0, 0.0, 1.0, 0.0, 0.0, 1.0, 0.0, 0.0, -1.0, 0.0, 0.0, -1.0, 0.0, 0.0, -1.0, 0.0, 0.0, -1.0, 0.0, 0.9419, 0.336, 0.0, 0.9419, 0.336, 0.0, 0.9419, 0.336, 0.0, 0.9419, 0.336, 0.9902, 0.0, 0.1393, 0.9902, 0.0, 0.1393, 0.9902, 0.0, 0.1393, 0.9902, 0.0, 0.1393, 0.9902, 0.0, 0.1393, 0.9902, 0.0, 0.1393, 0.9902, 0.0, 0.1393, 0.9902, 0.0, 0.1393, -0.9663, -0.158, 0.2033, -0.9663, -0.158, 0.2033, -0.9663, -0.158, 0.2033, -0.9663, -0.158, 0.2033, -0.9902, 0.0, 0.1393, -0.9902, 0.0, 0.1393, -0.9902, 0.0, 0.1393, -0.9902, 0.0, 0.1393, 0.0, 0.0, -1.0, 0.0, 0.0, -1.0, 0.0, 0.0, -1.0, 0.0, 0.0, -1.0, 0.0, 0.0, 1.0, 0.0, 0.0, 1.0, 0.0, 0.0, 1.0, 0.0, 0.0, 1.0, 0.0, -0.8374, 0.5466, 0.0, -0.8374, 0.5466, 0.0, -0.8374, 0.5466, 0.0, -0.8374, 0.5466, 0.0, -0.296, 0.9552, 0.0, -0.296, 0.9552, 0.0, -0.296, 0.9552, 0.0, -0.296, 0.9552, 0.9663, -0.158, 0.2033, 0.9663, -0.158, 0.2033, 0.9663, -0.158, 0.2033, 0.9663, -0.158, 0.2033, 0.0, -0.01349, -0.9999, 0.0, -0.01349, -0.9999, 0.0, -0.01349, -0.9999, 0.0, -0.01349, -0.9999, 0.05927, 0.0, -0.9982, 0.05927, 0.0, -0.9982, 0.05927, 0.0, -0.9982, 0.05927, 0.0, -0.9982, 0.8927, 0.0, -0.4506, 0.8927, 0.0, -0.4506, 0.8927, 0.0, -0.4506, 0.8927, 0.0, -0.4506, 0.7982, -0.6024, 0.0, 0.7982, -0.6024, 0.0, 0.7982, -0.6024, 0.0, 0.7982, -0.6024, 0.0, 0.562, 0.0, 0.8271, 0.562, 0.0, 0.8271, 0.562, 0.0, 0.8271, 0.562, 0.0, 0.8271, 0.0, 0.0, 1.0, 0.0, 0.0, 1.0, 0.0, 0.0, 1.0, 0.0, 0.0, 1.0, 0.05786, 0.9983, 0.0, 0.05786, 0.9983, 0.0, 0.05786, 0.9983, 0.0, 0.05786, 0.9983, 0.0, 0.05786, -0.9983, 0.0, 0.05786, -0.9983, 0.0, 0.05786, -0.9983, 0.0, 0.05786, -0.9983, 0.0, 0.05927, 0.0, 0.9982, 0.05927, 0.0, 0.9982, 0.05927, 0.0, 0.9982, 0.05927, 0.0, 0.9982, 0.0, 0.0, 1.0, 0.0, 0.0, 1.0, 0.0, 0.0, 1.0, 0.0, 0.0, 1.0, 0.0, 0.0, 1.0, 0.0, 0.0, 1.0, 0.0, 1.0, 0.0, 0.0, 1.0, 0.0, 0.0, 1.0, 0.0, 0.0, 1.0, 0.0, -0.0139, 0.0, -0.9999, -0.0139, 0.0, -0.9999, -0.0139, 0.0, -0.9999, -0.0139, 0.0, -0.9999, 0.0, 1.0, 0.0, 0.0, 1.0, 0.0, 0.0, 1.0, 0.0, 0.0, 1.0, 0.0, 0.8613, 0.5081, 0.0, 0.8613, 0.5081, 0.0, 0.8613, 0.5081, 0.0, 0.8613, 0.5081, 0.0, -0.01357, 0.9999, 0.0, -0.01357, 0.9999, 0.0, -0.01357, 0.9999, 0.0, -0.01357, 0.9999, 0.0, -0.01357, -0.9999, 0.0, -0.01357, -0.9999, 0.0, -0.01357, -0.9999, 0.0, -0.01357, -0.9999, 0.0, -0.0139, 0.0, 0.9999, -0.0139, 0.0, 0.9999, -0.0139, 0.0, 0.9999, -0.0139, 0.0, 0.9999, 0.6466, 0.7628, 0.0, 0.6466, 0.7628, 0.0, 0.6466, 0.7628, 0.0, 0.6466, 0.7628, 0.0, 0.8666, 0.0, -0.4991, 0.8666, 0.0, -0.4991, 0.8666, 0.0, -0.4991, 0.8666, 0.0, -0.4991, 0.8666, 0.0, 0.4991, 0.8666, 0.0, 0.4991, 0.8666, 0.0, 0.4991, 0.8666, 0.0, 0.4991, 0.8613, -0.5081, 0.0, 0.8613, -0.5081, 0.0, 0.8613, -0.5081, 0.0, 0.8613, -0.5081, 0.0, -0.04539, 0.999, 0.0, -0.04539, 0.999, 0.0, -0.04539, 0.999, 0.0, -0.04539, 0.999, 0.0, 0.6466, -0.7628, 0.0, 0.6466, -0.7628, 0.0, 0.6466, -0.7628, 0.0, 0.6466, -0.7628, 0.0, -0.6478, 0.0, 0.7618, -0.6478, 0.0, 0.7618, -0.6478, 0.0, 0.7618, -0.6478, 0.0, 0.7618, -0.6478, 0.0, -0.7618, -0.6478, 0.0, -0.7618, -0.6478, 0.0, -0.7618, -0.6478, 0.0, -0.7618, 1.0, 0.0, 0.0, 1.0, 0.0, 0.0, 1.0, 0.0, 0.0, 1.0, 0.0, 0.0, -0.04539, -0.999, 0.0, -0.04539, -0.999, 0.0, -0.04539, -0.999, 0.0, -0.04539, -0.999, 0.0, -0.1159, 0.0, 0.9933, -0.1159, 0.0, 0.9933, -0.1159, 0.0, 0.9933, -0.1159, 0.0, 0.9933, -0.1159, 0.0, -0.9933, -0.1159, 0.0, -0.9933, -0.1159, 0.0, -0.9933, -0.1159, 0.0, -0.9933, 0.0, 0.0, 1.0, 0.0, 0.0, 1.0, 0.0, 0.0, 1.0, 0.0, 0.0, 1.0, 0.0, 0.0, 1.0, 0.0, 0.0, 1.0, 0.0, 0.0, 1.0, 0.0, 0.0, 1.0, 0.0, 0.0, 1.0, 0.0, 0.0, 1.0, 0.0, 0.0, 1.0, 0.0, 0.0, 1.0, 0.3149, 0.0, 0.9491, 0.3149, 0.0, 0.9491, 0.3149, 0.0, 0.9491, 0.3149, 0.0, 0.9491, 0.0, 0.0, 1.0, 0.0, 0.0, 1.0, 0.0, 0.0, 1.0, 0.0, 0.0, 1.0, 0.0, 0.0, 1.0, 0.0, 0.0, 1.0, 0.0, 0.0, 1.0, 0.0, 0.0, 1.0, 0.07839, 0.9772, 0.1971, 0.07839, 0.9772, 0.1971, 0.07839, 0.9772, 0.1971, 0.07839, 0.9772, 0.1971, 0.02129, 0.8173, 0.5758, 0.02129, 0.8173, 0.5758, 0.02129, 0.8173, 0.5758, 0.02129, 0.8173, 0.5758, 0.03567, -0.8236, 0.566, 0.03567, -0.8236, 0.566, 0.03567, -0.8236, 0.566, 0.03567, -0.8236, 0.566, 0.0, 0.9891, -0.1469, 0.0, 0.9891, -0.1469, 0.0, 0.9891, -0.1469, 0.0, 0.9891, -0.1469, 0.1275, -0.9564, 0.2629, 0.1275, -0.9564, 0.2629, 0.1275, -0.9564, 0.2629, 0.1275, -0.9564, 0.2629, 0.8887, 0.0, 0.4584, 0.8887, 0.0, 0.4584, 0.8887, 0.0, 0.4584, 0.8887, 0.0, 0.4584, 0.05376, -0.2023, -0.9779, 0.05376, -0.2023, -0.9779, 0.05376, -0.2023, -0.9779, 0.05376, -0.2023, -0.9779, 0.0, -0.9891, -0.1469, 0.0, -0.9891, -0.1469, 0.0, -0.9891, -0.1469, 0.0, -0.9891, -0.1469, 0.9965, 0.0, -0.08388, 0.9965, 0.0, -0.08388, 0.9965, 0.0, -0.08388, 0.9965, 0.0, -0.08388, 0.02658, -0.9723, 0.2324, 0.02658, -0.9723, 0.2324, 0.02658, -0.9723, 0.2324, 0.02658, -0.9723, 0.2324, 0.2547, -0.03649, -0.9663, 0.2547, -0.03649, -0.9663, 0.2547, -0.03649, -0.9663, 0.2547, -0.03649, -0.9663, 0.0, 0.2712, -0.9625, 0.0, 0.2712, -0.9625, 0.0, 0.2712, -0.9625, 0.0, 0.2712, -0.9625, 0.0, -0.5534, 0.8329, 0.0, -0.5534, 0.8329, 0.0, -0.5534, 0.8329, 0.0, -0.5534, 0.8329, 0.9948, -0.005295, 0.1017, 0.9948, -0.005295, 0.1017, 0.9948, -0.005295, 0.1017, 0.9948, -0.005295, 0.1017, 0.0, 0.9795, 0.2017, 0.0, 0.9795, 0.2017, 0.0, 0.9795, 0.2017, 0.0, 0.9795, 0.2017, 0.0, 0.0, 1.0, 0.0, 0.0, 1.0, 0.0, 0.0, 1.0, 0.0, 0.0, 1.0, 0.8437, 0.0, 0.5368, 0.8437, 0.0, 0.5368, 0.8437, 0.0, 0.5368, 0.8437, 0.0, 0.5368, 0.0, 0.6504, 0.7596, 0.0, 0.6504, 0.7596, 0.0, 0.6504, 0.7596, 0.0, 0.6504, 0.7596, 0.0, 0.8841, -0.4673, 0.0, 0.8841, -0.4673, 0.0, 0.8841, -0.4673, 0.0, 0.8841, -0.4673, 0.9565, -0.05495, -0.2866, 0.9565, -0.05495, -0.2866, 0.9565, -0.05495, -0.2866, 0.9565, -0.05495, -0.2866, 0.0, 1.0, -2.158e-09, 0.0, 1.0, -2.158e-09, 0.0, 1.0, -2.158e-09, 0.0, 1.0, -2.158e-09, 0.0, 1.0, -2.158e-09, 0.0, 1.0, -2.158e-09, 0.06148, -0.9374, -0.3428, 0.06148, -0.9374, -0.3428, 0.06148, -0.9374, -0.3428, 0.06148, -0.9374, -0.3428, 0.9999, -0.01035, -9.546e-11, 0.9999, -0.01035, -9.546e-11, 0.9999, -0.01035, -9.546e-11, 0.9999, -0.01035, -9.546e-11, 0.9999, -0.01035, -9.546e-11, 0.9999, -0.01035, -9.546e-11, 0.05482, -0.9985, 0.0, 0.05482, -0.9985, 0.0, 0.05482, -0.9985, 0.0, 0.05482, -0.9985, 0.0, 0.05482, -0.9985, 0.0, 0.05482, -0.9985, 0.0, 0.0, -0.9958, -0.09118, 0.0, -0.9958, -0.09118, 0.0, -0.9958, -0.09118, 0.0, -0.9958, -0.09118, 0.0, 0.0534, 0.9986, 0.0, 0.0534, 0.9986, 0.0, 0.0534, 0.9986, 0.0, 0.0534, 0.9986, 0.9861, -0.004483, -0.1661, 0.9861, -0.004483, -0.1661, 0.9861, -0.004483, -0.1661, 0.9861, -0.004483, -0.1661, 0.0, 0.9983, 0.05851, 0.0, 0.9983, 0.05851, 0.0, 0.9983, 0.05851, 0.0, 0.9983, 0.05851, 0.0, 0.0, -1.0, 0.0, 0.0, -1.0, 0.0, 0.0, -1.0, 0.0, 0.0, -1.0, 0.0, -1.0, 0.0, 0.0, -1.0, 0.0, 0.0, -1.0, 0.0, 0.0, -1.0, 0.0, 0.0, -1.0, 0.0, 0.0, -1.0, 0.0, 0.0, 0.0, -1.0, 0.0, 0.0, -1.0, 0.0, 0.0, -1.0, 0.0, 0.0, -1.0, 0.0, 0.0, -1.0, 0.0, 0.0, -1.0, 0.0, 0.0, -1.0, 0.0, 0.0, -1.0, 0.0, 0.0, -1.0, 0.0, 0.0, -1.0, 6.845e-07, 0.6504, 0.7596, 6.845e-07, 0.6504, 0.7596, 6.845e-07, 0.6504, 0.7596, 6.845e-07, 0.6504, 0.7596, 0.0, 0.6504, 0.7596, 0.0, 0.6504, 0.7596, 0.0, 0.6504, 0.7596, 0.0, 0.6504, 0.7596, 0.8437, 0.0, 0.5368, 0.8437, 0.0, 0.5368, 0.8437, 0.0, 0.5368, 0.8437, 0.0, 0.5368, 0.8437, 0.0, 0.5368, 0.8437, 0.0, 0.5368, 0.8437, 0.0, 0.5368, 0.8437, 0.0, 0.5368, 0.0, -0.5534, 0.8329, 0.0, -0.5534, 0.8329, 0.0, -0.5534, 0.8329, 0.0, -0.5534, 0.8329, 0.0, -0.5534, 0.8329, 0.0, -0.5534, 0.8329, 0.0, -0.5534, 0.8329, 0.0, -0.5534, 0.8329, 0.0, 0.0, 1.0, 0.0, 0.0, 1.0, 0.0, 0.0, 1.0, 0.0, 0.0, 1.0, 0.05482, -0.9985, 0.0, 0.05482, -0.9985, 0.0, 0.05482, -0.9985, 0.0, 0.05482, -0.9985, 0.0, 0.05482, -0.9985, 0.0, 0.05482, -0.9985, 0.0, 0.1411, -0.6993, 0.7007, 0.1411, -0.6993, 0.7007, 0.1411, -0.6993, 0.7007, 0.1411, -0.6993, 0.7007])] * 3)])
arm_armature = bpy.data.armatures.new('Armature')  # bones are not reproduced

# ---- objects
ob_cube = bpy.data.objects.new('Cube', me_cube)
ob_point = bpy.data.objects.new('Point', light_point)
ob_armature = bpy.data.objects.new('Armature', arm_armature)

# ---- transforms, parenting, visibility, modifiers, constraints
ob_cube.location = (0.0, 0.0, 0.0)
ob_cube.lock_rotations_4d = False
ob_cube.empty_display_type = 'ARROWS'
ob_cube.lineart.crease_threshold = 0.0
_m = ob_cube.modifiers.new('Mirror', 'MIRROR')
_m.use_clip = True
ob_point.location = (-2.339, -4.808, 2.864)
ob_point.lineart.crease_threshold = 0.0
ob_armature.location = (0.0, 0.0, 1.053)
ob_armature.show_in_front = True
ob_armature.lineart.crease_threshold = 0.0

# ---- collection membership
col_collection.objects.link(ob_cube)
col_collection.objects.link(ob_point)
col_collection.objects.link(ob_armature)

# ---- scene / render settings (as saved in the file)
scene.frame_start = 1; scene.frame_end = 250; scene.frame_set(1)
scene.render.engine = 'BLENDER_EEVEE_NEXT'
scene.cycles.use_denoising = False
scene.cycles.samples = 128
scene.cycles.sampling_pattern = 'TABULATED_SOBOL'
scene.cycles.use_adaptive_sampling = False
scene.cycles.use_light_tree = False
scene.view_settings.view_transform = 'Filmic'
bpy.context.view_layer.update()

# ---- added for rendering (the .blend has no active camera): camera
cam_auto = bpy.data.cameras.new('AutoCamera')
cam_auto.lens = 50.0
cam_auto.sensor_width = 36.0
cam_auto.clip_end = 1000.0
ob_auto_camera = bpy.data.objects.new('AutoCamera', cam_auto)
scene.collection.objects.link(ob_auto_camera)
ob_auto_camera.location = (3.2472, -3.93194, 3.8713)
ob_auto_camera.rotation_euler = (1.09748, -7.21219e-08, 0.694738)
scene.camera = ob_auto_camera
bpy.context.view_layer.update()
